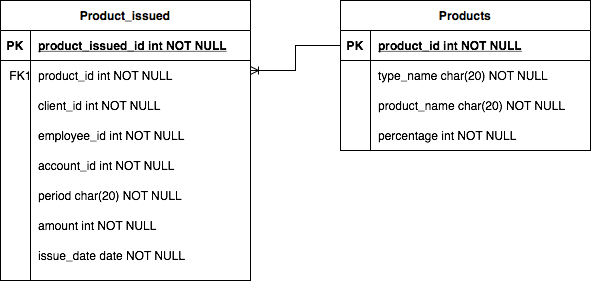

The diagram above was exported from draw.io. Its source (the exported page's mxGraphModel, read from the mxfile embedded in the PNG):
<mxGraphModel dx="946" dy="662" grid="1" gridSize="10" guides="1" tooltips="1" connect="1" arrows="1" fold="1" page="1" pageScale="1" pageWidth="827" pageHeight="1169" math="0" shadow="0">
  <root>
    <mxCell id="rknF3OGR-V80S13CLNkA-0" />
    <mxCell id="rknF3OGR-V80S13CLNkA-1" parent="rknF3OGR-V80S13CLNkA-0" />
    <mxCell id="TW8_5WMcOdmuy-5Ig8Ch-0" value="Product_issued" style="shape=table;startSize=30;container=1;collapsible=1;childLayout=tableLayout;fixedRows=1;rowLines=0;fontStyle=1;align=center;resizeLast=1;" parent="rknF3OGR-V80S13CLNkA-1" vertex="1">
      <mxGeometry x="40" y="80" width="250" height="280" as="geometry" />
    </mxCell>
    <mxCell id="TW8_5WMcOdmuy-5Ig8Ch-1" value="" style="shape=partialRectangle;collapsible=0;dropTarget=0;pointerEvents=0;fillColor=none;points=[[0,0.5],[1,0.5]];portConstraint=eastwest;top=0;left=0;right=0;bottom=1;" parent="TW8_5WMcOdmuy-5Ig8Ch-0" vertex="1">
      <mxGeometry y="30" width="250" height="30" as="geometry" />
    </mxCell>
    <mxCell id="TW8_5WMcOdmuy-5Ig8Ch-2" value="PK" style="shape=partialRectangle;overflow=hidden;connectable=0;fillColor=none;top=0;left=0;bottom=0;right=0;fontStyle=1;" parent="TW8_5WMcOdmuy-5Ig8Ch-1" vertex="1">
      <mxGeometry width="30" height="30" as="geometry">
        <mxRectangle width="30" height="30" as="alternateBounds" />
      </mxGeometry>
    </mxCell>
    <mxCell id="TW8_5WMcOdmuy-5Ig8Ch-3" value="product_issued_id int NOT NULL " style="shape=partialRectangle;overflow=hidden;connectable=0;fillColor=none;top=0;left=0;bottom=0;right=0;align=left;spacingLeft=6;fontStyle=5;" parent="TW8_5WMcOdmuy-5Ig8Ch-1" vertex="1">
      <mxGeometry x="30" width="220" height="30" as="geometry">
        <mxRectangle width="220" height="30" as="alternateBounds" />
      </mxGeometry>
    </mxCell>
    <mxCell id="TW8_5WMcOdmuy-5Ig8Ch-4" value="" style="shape=partialRectangle;collapsible=0;dropTarget=0;pointerEvents=0;fillColor=none;points=[[0,0.5],[1,0.5]];portConstraint=eastwest;top=0;left=0;right=0;bottom=0;" parent="TW8_5WMcOdmuy-5Ig8Ch-0" vertex="1">
      <mxGeometry y="60" width="250" height="30" as="geometry" />
    </mxCell>
    <mxCell id="TW8_5WMcOdmuy-5Ig8Ch-5" value="" style="shape=partialRectangle;overflow=hidden;connectable=0;fillColor=none;top=0;left=0;bottom=0;right=0;" parent="TW8_5WMcOdmuy-5Ig8Ch-4" vertex="1">
      <mxGeometry width="30" height="30" as="geometry">
        <mxRectangle width="30" height="30" as="alternateBounds" />
      </mxGeometry>
    </mxCell>
    <mxCell id="TW8_5WMcOdmuy-5Ig8Ch-6" value="" style="shape=partialRectangle;overflow=hidden;connectable=0;fillColor=none;top=0;left=0;bottom=0;right=0;align=left;spacingLeft=6;" parent="TW8_5WMcOdmuy-5Ig8Ch-4" vertex="1">
      <mxGeometry x="30" width="220" height="30" as="geometry">
        <mxRectangle width="220" height="30" as="alternateBounds" />
      </mxGeometry>
    </mxCell>
    <mxCell id="TW8_5WMcOdmuy-5Ig8Ch-7" value="" style="shape=partialRectangle;collapsible=0;dropTarget=0;pointerEvents=0;fillColor=none;points=[[0,0.5],[1,0.5]];portConstraint=eastwest;top=0;left=0;right=0;bottom=0;" parent="TW8_5WMcOdmuy-5Ig8Ch-0" vertex="1">
      <mxGeometry y="90" width="250" height="30" as="geometry" />
    </mxCell>
    <mxCell id="TW8_5WMcOdmuy-5Ig8Ch-8" value="" style="shape=partialRectangle;overflow=hidden;connectable=0;fillColor=none;top=0;left=0;bottom=0;right=0;" parent="TW8_5WMcOdmuy-5Ig8Ch-7" vertex="1">
      <mxGeometry width="30" height="30" as="geometry">
        <mxRectangle width="30" height="30" as="alternateBounds" />
      </mxGeometry>
    </mxCell>
    <mxCell id="TW8_5WMcOdmuy-5Ig8Ch-9" value="" style="shape=partialRectangle;overflow=hidden;connectable=0;fillColor=none;top=0;left=0;bottom=0;right=0;align=left;spacingLeft=6;" parent="TW8_5WMcOdmuy-5Ig8Ch-7" vertex="1">
      <mxGeometry x="30" width="220" height="30" as="geometry">
        <mxRectangle width="220" height="30" as="alternateBounds" />
      </mxGeometry>
    </mxCell>
    <mxCell id="TW8_5WMcOdmuy-5Ig8Ch-10" value="product_id int NOT NULL" style="shape=partialRectangle;overflow=hidden;connectable=0;fillColor=none;top=0;left=0;bottom=0;right=0;align=left;spacingLeft=6;" parent="rknF3OGR-V80S13CLNkA-1" vertex="1">
      <mxGeometry x="70" y="140" width="220" height="30" as="geometry" />
    </mxCell>
    <mxCell id="TW8_5WMcOdmuy-5Ig8Ch-11" value="client_id int NOT NULL" style="shape=partialRectangle;overflow=hidden;connectable=0;fillColor=none;top=0;left=0;bottom=0;right=0;align=left;spacingLeft=6;" parent="rknF3OGR-V80S13CLNkA-1" vertex="1">
      <mxGeometry x="70" y="170" width="220" height="30" as="geometry" />
    </mxCell>
    <mxCell id="TW8_5WMcOdmuy-5Ig8Ch-12" value="employee_id int NOT NULL" style="shape=partialRectangle;overflow=hidden;connectable=0;fillColor=none;top=0;left=0;bottom=0;right=0;align=left;spacingLeft=6;" parent="rknF3OGR-V80S13CLNkA-1" vertex="1">
      <mxGeometry x="70" y="200" width="220" height="30" as="geometry" />
    </mxCell>
    <mxCell id="TW8_5WMcOdmuy-5Ig8Ch-13" value="account_id int NOT NULL" style="shape=partialRectangle;overflow=hidden;connectable=0;fillColor=none;top=0;left=0;bottom=0;right=0;align=left;spacingLeft=6;" parent="rknF3OGR-V80S13CLNkA-1" vertex="1">
      <mxGeometry x="70" y="230" width="220" height="30" as="geometry" />
    </mxCell>
    <mxCell id="TW8_5WMcOdmuy-5Ig8Ch-14" value="period char(20) NOT NULL" style="shape=partialRectangle;overflow=hidden;connectable=0;fillColor=none;top=0;left=0;bottom=0;right=0;align=left;spacingLeft=6;" parent="rknF3OGR-V80S13CLNkA-1" vertex="1">
      <mxGeometry x="70" y="260" width="220" height="30" as="geometry">
        <mxRectangle width="220" height="30" as="alternateBounds" />
      </mxGeometry>
    </mxCell>
    <mxCell id="TW8_5WMcOdmuy-5Ig8Ch-15" value="amount int NOT NULL" style="shape=partialRectangle;overflow=hidden;connectable=0;fillColor=none;top=0;left=0;bottom=0;right=0;align=left;spacingLeft=6;" parent="rknF3OGR-V80S13CLNkA-1" vertex="1">
      <mxGeometry x="70" y="290" width="220" height="30" as="geometry" />
    </mxCell>
    <mxCell id="TW8_5WMcOdmuy-5Ig8Ch-16" value="issue_date date NOT NULL" style="shape=partialRectangle;overflow=hidden;connectable=0;fillColor=none;top=0;left=0;bottom=0;right=0;align=left;spacingLeft=6;" parent="rknF3OGR-V80S13CLNkA-1" vertex="1">
      <mxGeometry x="70" y="320" width="220" height="30" as="geometry" />
    </mxCell>
    <mxCell id="TW8_5WMcOdmuy-5Ig8Ch-17" value="FK1" style="text;html=1;align=center;verticalAlign=middle;resizable=0;points=[];autosize=1;strokeColor=none;fillColor=none;" parent="rknF3OGR-V80S13CLNkA-1" vertex="1">
      <mxGeometry x="40" y="145" width="40" height="20" as="geometry" />
    </mxCell>
    <mxCell id="AG9a89YSdCbXQmPyan7I-0" value="Products" style="shape=table;startSize=30;container=1;collapsible=1;childLayout=tableLayout;fixedRows=1;rowLines=0;fontStyle=1;align=center;resizeLast=1;" parent="rknF3OGR-V80S13CLNkA-1" vertex="1">
      <mxGeometry x="380" y="80" width="250" height="150" as="geometry" />
    </mxCell>
    <mxCell id="AG9a89YSdCbXQmPyan7I-1" value="" style="shape=partialRectangle;collapsible=0;dropTarget=0;pointerEvents=0;fillColor=none;points=[[0,0.5],[1,0.5]];portConstraint=eastwest;top=0;left=0;right=0;bottom=1;" parent="AG9a89YSdCbXQmPyan7I-0" vertex="1">
      <mxGeometry y="30" width="250" height="30" as="geometry" />
    </mxCell>
    <mxCell id="AG9a89YSdCbXQmPyan7I-2" value="PK" style="shape=partialRectangle;overflow=hidden;connectable=0;fillColor=none;top=0;left=0;bottom=0;right=0;fontStyle=1;" parent="AG9a89YSdCbXQmPyan7I-1" vertex="1">
      <mxGeometry width="30" height="30" as="geometry">
        <mxRectangle width="30" height="30" as="alternateBounds" />
      </mxGeometry>
    </mxCell>
    <mxCell id="AG9a89YSdCbXQmPyan7I-3" value="product_id int NOT NULL " style="shape=partialRectangle;overflow=hidden;connectable=0;fillColor=none;top=0;left=0;bottom=0;right=0;align=left;spacingLeft=6;fontStyle=5;" parent="AG9a89YSdCbXQmPyan7I-1" vertex="1">
      <mxGeometry x="30" width="220" height="30" as="geometry">
        <mxRectangle width="220" height="30" as="alternateBounds" />
      </mxGeometry>
    </mxCell>
    <mxCell id="AG9a89YSdCbXQmPyan7I-4" value="" style="shape=partialRectangle;collapsible=0;dropTarget=0;pointerEvents=0;fillColor=none;points=[[0,0.5],[1,0.5]];portConstraint=eastwest;top=0;left=0;right=0;bottom=0;" parent="AG9a89YSdCbXQmPyan7I-0" vertex="1">
      <mxGeometry y="60" width="250" height="30" as="geometry" />
    </mxCell>
    <mxCell id="AG9a89YSdCbXQmPyan7I-5" value="" style="shape=partialRectangle;overflow=hidden;connectable=0;fillColor=none;top=0;left=0;bottom=0;right=0;" parent="AG9a89YSdCbXQmPyan7I-4" vertex="1">
      <mxGeometry width="30" height="30" as="geometry">
        <mxRectangle width="30" height="30" as="alternateBounds" />
      </mxGeometry>
    </mxCell>
    <mxCell id="AG9a89YSdCbXQmPyan7I-6" value="type_name char(20) NOT NULL" style="shape=partialRectangle;overflow=hidden;connectable=0;fillColor=none;top=0;left=0;bottom=0;right=0;align=left;spacingLeft=6;" parent="AG9a89YSdCbXQmPyan7I-4" vertex="1">
      <mxGeometry x="30" width="220" height="30" as="geometry">
        <mxRectangle width="220" height="30" as="alternateBounds" />
      </mxGeometry>
    </mxCell>
    <mxCell id="AG9a89YSdCbXQmPyan7I-7" value="" style="shape=partialRectangle;collapsible=0;dropTarget=0;pointerEvents=0;fillColor=none;points=[[0,0.5],[1,0.5]];portConstraint=eastwest;top=0;left=0;right=0;bottom=0;" parent="AG9a89YSdCbXQmPyan7I-0" vertex="1">
      <mxGeometry y="90" width="250" height="30" as="geometry" />
    </mxCell>
    <mxCell id="AG9a89YSdCbXQmPyan7I-8" value="" style="shape=partialRectangle;overflow=hidden;connectable=0;fillColor=none;top=0;left=0;bottom=0;right=0;" parent="AG9a89YSdCbXQmPyan7I-7" vertex="1">
      <mxGeometry width="30" height="30" as="geometry">
        <mxRectangle width="30" height="30" as="alternateBounds" />
      </mxGeometry>
    </mxCell>
    <mxCell id="AG9a89YSdCbXQmPyan7I-9" value="" style="shape=partialRectangle;overflow=hidden;connectable=0;fillColor=none;top=0;left=0;bottom=0;right=0;align=left;spacingLeft=6;" parent="AG9a89YSdCbXQmPyan7I-7" vertex="1">
      <mxGeometry x="30" width="220" height="30" as="geometry">
        <mxRectangle width="220" height="30" as="alternateBounds" />
      </mxGeometry>
    </mxCell>
    <mxCell id="AG9a89YSdCbXQmPyan7I-10" value="product_name char(20) NOT NULL" style="shape=partialRectangle;overflow=hidden;connectable=0;fillColor=none;top=0;left=0;bottom=0;right=0;align=left;spacingLeft=6;" parent="rknF3OGR-V80S13CLNkA-1" vertex="1">
      <mxGeometry x="410" y="170" width="220" height="30" as="geometry">
        <mxRectangle width="220" height="30" as="alternateBounds" />
      </mxGeometry>
    </mxCell>
    <mxCell id="AG9a89YSdCbXQmPyan7I-11" value="percentage int NOT NULL" style="shape=partialRectangle;overflow=hidden;connectable=0;fillColor=none;top=0;left=0;bottom=0;right=0;align=left;spacingLeft=6;" parent="rknF3OGR-V80S13CLNkA-1" vertex="1">
      <mxGeometry x="410" y="200" width="220" height="30" as="geometry">
        <mxRectangle width="220" height="30" as="alternateBounds" />
      </mxGeometry>
    </mxCell>
    <mxCell id="AG9a89YSdCbXQmPyan7I-13" value="" style="edgeStyle=elbowEdgeStyle;fontSize=12;html=1;endArrow=ERoneToMany;rounded=0;exitX=0;exitY=0.5;exitDx=0;exitDy=0;" parent="rknF3OGR-V80S13CLNkA-1" source="AG9a89YSdCbXQmPyan7I-1" edge="1">
      <mxGeometry width="100" height="100" relative="1" as="geometry">
        <mxPoint x="360" y="390" as="sourcePoint" />
        <mxPoint x="290" y="150" as="targetPoint" />
      </mxGeometry>
    </mxCell>
  </root>
</mxGraphModel>